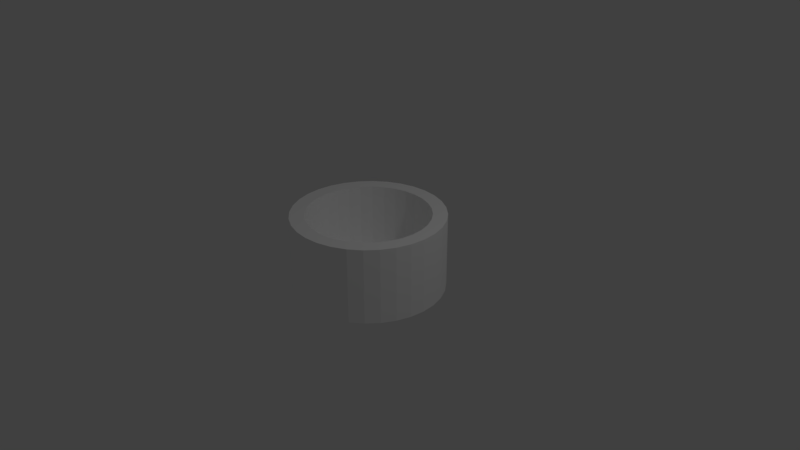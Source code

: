 # Source: wheel_1x2x2.blend  (saved by Blender 2.78.0; exported with 4.5.12 LTS)
import bpy
from mathutils import Matrix  # noqa: F401  (used for matrix-valued properties, if any)

bpy.ops.wm.read_factory_settings(use_empty=True)
scene = bpy.context.scene
scene.name = 'Scene'

# ---- collections
col_collection_1 = bpy.data.collections.new('Collection 1'); scene.collection.children.link(col_collection_1)

# ---- materials (node trees are filled in below, after node groups)
mat_x = bpy.data.materials.new('Материал')
mat_x.alpha_threshold = 0.0
mat_x.roughness = 0.5

# ---- material node trees
mat_x.use_nodes = True; mat_x.node_tree.nodes.clear()
_N = mat_x.node_tree.nodes; _L = mat_x.node_tree.links
n0 = _N.new('ShaderNodeOutputMaterial'); n0.name = 'Вывод материала'; n0.location = (300, 300)
n1 = _N.new('ShaderNodeBsdfDiffuse'); n1.name = 'Диффузный BSDF'; n1.location = (10, 300)
n1.inputs[0].default_value = (1.0, 1.0, 1.0, 1.0)
_L.new(n1.outputs[0], n0.inputs[0])
n0.is_active_output = True

# ---- world
world_world = bpy.data.worlds.new('World'); scene.world = world_world
world_world.color = (0.05088, 0.05088, 0.05088)
world_world.use_sun_shadow = False
world_world.sun_shadow_jitter_overblur = 0.0
world_world.cycles.sampling_method = 'MANUAL'

# ---- cameras
cam_camera = bpy.data.cameras.new('Camera')
cam_camera.clip_end = 100.0
cam_camera.lens = 35.0
cam_camera.sensor_width = 32.0
cam_camera.sensor_height = 18.0
cam_camera.ortho_scale = 7.314
cam_camera.dof.focus_distance = 0.0

# ---- lights
light_lamp = bpy.data.lights.new('Lamp', 'POINT')
light_lamp.transmission_factor = 0.0
light_lamp.cutoff_distance = 30.0
light_lamp.energy = 100.0
light_lamp.shadow_buffer_clip_start = 1.001
light_lamp.shadow_soft_size = 0.1
light_lamp.shadow_maximum_resolution = 0.006
light_lamp.use_absolute_resolution = True

# ---- meshes
me_x = bpy.data.meshes.new('Цилиндр')
me_x.from_pydata([(-6.931e-08, -1.0, 0.5), (-6.931e-08, -1.0, -0.5), (0.1951, -0.9808, 0.5), (0.1951, -0.9808, -0.5), (0.3827, -0.9239, 0.5), (0.3827, -0.9239, -0.5), (0.5556, -0.8315, 0.5), (0.5556, -0.8315, -0.5), (0.7071, -0.7071, 0.5), (0.7071, -0.7071, -0.5), (0.8315, -0.5556, 0.5), (0.8315, -0.5556, -0.5), (0.9239, -0.3827, 0.5), (0.9239, -0.3827, -0.5), (0.9808, -0.1951, 0.5), (0.9808, -0.1951, -0.5), (1.0, -1.453e-07, 0.5), (1.0, -2.608e-08, -0.5), (0.9808, 0.1951, 0.5), (0.9808, 0.1951, -0.5), (0.9239, 0.3827, 0.5), (0.9239, 0.3827, -0.5), (0.8315, 0.5556, 0.5), (0.8315, 0.5556, -0.5), (0.7071, 0.7071, 0.5), (0.7071, 0.7071, -0.5), (0.5556, 0.8315, 0.5), (0.5556, 0.8315, -0.5), (0.3827, 0.9239, 0.5), (0.3827, 0.9239, -0.5), (0.1951, 0.9808, 0.5), (0.1951, 0.9808, -0.5), (-3.951e-07, 1.0, 0.5), (-3.951e-07, 1.0, -0.5), (-0.1951, 0.9808, 0.5), (-0.1951, 0.9808, -0.5), (-0.3827, 0.9239, 0.5), (-0.3827, 0.9239, -0.5), (-0.5556, 0.8315, 0.5), (-0.5556, 0.8315, -0.5), (-0.7071, 0.7071, 0.5), (-0.7071, 0.7071, -0.5), (-0.8315, 0.5556, 0.5), (-0.8315, 0.5556, -0.5), (-0.9239, 0.3827, 0.5), (-0.9239, 0.3827, -0.5), (-0.9808, 0.1951, 0.5), (-0.9808, 0.1951, -0.5), (-1.0, -9.798e-07, 0.5), (-1.0, -8.605e-07, -0.5), (-0.9808, -0.1951, 0.5), (-0.9808, -0.1951, -0.5), (-0.9239, -0.3827, 0.5), (-0.9239, -0.3827, -0.5), (-0.8315, -0.5556, 0.5), (-0.8315, -0.5556, -0.5), (-0.7071, -0.7071, 0.5), (-0.7071, -0.7071, -0.5), (-0.5556, -0.8315, 0.5), (-0.5556, -0.8315, -0.5), (-0.3827, -0.9239, 0.5), (-0.3827, -0.9239, -0.5), (-0.1951, -0.9808, 0.5), (-0.1951, -0.9808, -0.5), (-4.689e-08, -0.8094, 0.5), (0.1579, -0.7938, 0.5), (0.3097, -0.7478, 0.5), (0.4497, -0.673, 0.5), (0.5723, -0.5723, 0.5), (0.673, -0.4497, 0.5), (0.7478, -0.3097, 0.5), (0.7938, -0.1579, 0.5), (0.8094, -1.453e-07, 0.5), (0.7938, 0.1579, 0.5), (0.7478, 0.3097, 0.5), (0.673, 0.4497, 0.5), (0.5723, 0.5723, 0.5), (0.4497, 0.673, 0.5), (0.3097, 0.7478, 0.5), (0.1579, 0.7938, 0.5), (-3.106e-07, 0.8094, 0.5), (-0.1579, 0.7938, 0.5), (-0.3097, 0.7478, 0.5), (-0.4497, 0.673, 0.5), (-0.5723, 0.5723, 0.5), (-0.673, 0.4497, 0.5), (-0.7478, 0.3097, 0.5), (-0.7938, 0.1579, 0.5), (-0.8094, -8.605e-07, 0.5), (-0.7938, -0.1579, 0.5), (-0.7478, -0.3097, 0.5), (-0.673, -0.4497, 0.5), (-0.5723, -0.5723, 0.5), (-0.4497, -0.673, 0.5), (-0.3097, -0.7478, 0.5), (-0.1579, -0.7938, 0.5), (-4.689e-08, -0.8094, -0.3669), (0.1579, -0.7938, -0.3669), (0.3097, -0.7478, -0.3669), (0.4497, -0.673, -0.3669), (0.5723, -0.5723, -0.3669), (0.673, -0.4497, -0.3669), (0.7478, -0.3097, -0.3669), (0.7938, -0.1579, -0.3669), (0.8094, -1.155e-07, -0.3669), (0.7938, 0.1579, -0.3669), (0.7478, 0.3097, -0.3669), (0.673, 0.4497, -0.3669), (0.5723, 0.5723, -0.3669), (0.4497, 0.673, -0.3669), (0.3097, 0.7478, -0.3669), (0.1579, 0.7938, -0.3669), (-3.106e-07, 0.8094, -0.3669), (-0.1579, 0.7938, -0.3669), (-0.3097, 0.7478, -0.3669), (-0.4497, 0.673, -0.3669), (-0.5723, 0.5723, -0.3669), (-0.673, 0.4497, -0.3669), (-0.7478, 0.3097, -0.3669), (-0.7938, 0.1579, -0.3669), (-0.8094, -8.307e-07, -0.3669), (-0.7938, -0.1579, -0.3669), (-0.7478, -0.3097, -0.3669), (-0.673, -0.4497, -0.3669), (-0.5723, -0.5723, -0.3669), (-0.4497, -0.673, -0.3669), (-0.3097, -0.7478, -0.3669), (-0.1579, -0.7938, -0.3669), (3.443e-08, -0.1877, -0.3669), (0.03662, -0.1841, -0.3669), (0.07183, -0.1734, -0.3669), (0.1043, -0.1561, -0.3669), (0.1327, -0.1327, -0.3669), (0.1561, -0.1043, -0.3669), (0.1734, -0.07183, -0.3669), (0.1841, -0.03662, -0.3669), (0.1877, -2.645e-07, -0.3669), (0.1841, 0.03662, -0.3669), (0.1734, 0.07183, -0.3669), (0.1561, 0.1043, -0.3669), (0.1327, 0.1327, -0.3669), (0.1043, 0.1561, -0.3669), (0.07183, 0.1734, -0.3669), (0.03662, 0.1841, -0.3669), (-2.673e-08, 0.1877, -0.3669), (-0.03662, 0.1841, -0.3669), (-0.07183, 0.1734, -0.3669), (-0.1043, 0.1561, -0.3669), (-0.1327, 0.1327, -0.3669), (-0.1561, 0.1043, -0.3669), (-0.1734, 0.07183, -0.3669), (-0.1841, 0.03662, -0.3669), (-0.1877, -4.433e-07, -0.3669), (-0.1841, -0.03662, -0.3669), (-0.1734, -0.07183, -0.3669), (-0.1561, -0.1043, -0.3669), (-0.1327, -0.1327, -0.3669), (-0.1043, -0.1561, -0.3669), (-0.07183, -0.1734, -0.3669), (-0.03662, -0.1841, -0.3669), (3.443e-08, -0.1877, -0.2649), (0.03662, -0.1841, -0.2649), (0.07183, -0.1734, -0.2649), (0.1043, -0.1561, -0.2649), (0.1327, -0.1327, -0.2649), (0.1561, -0.1043, -0.2649), (0.1734, -0.07183, -0.2649), (0.1841, -0.03662, -0.2649), (0.1877, -2.645e-07, -0.2649), (0.1841, 0.03662, -0.2649), (0.1734, 0.07183, -0.2649), (0.1561, 0.1043, -0.2649), (0.1327, 0.1327, -0.2649), (0.1043, 0.1561, -0.2649), (0.07183, 0.1734, -0.2649), (0.03662, 0.1841, -0.2649), (-2.673e-08, 0.1877, -0.2649), (-0.03662, 0.1841, -0.2649), (-0.07183, 0.1734, -0.2649), (-0.1043, 0.1561, -0.2649), (-0.1327, 0.1327, -0.2649), (-0.1561, 0.1043, -0.2649), (-0.1734, 0.07183, -0.2649), (-0.1841, 0.03662, -0.2649), (-0.1877, -4.284e-07, -0.2649), (-0.1841, -0.03662, -0.2649), (-0.1734, -0.07183, -0.2649), (-0.1561, -0.1043, -0.2649), (-0.1327, -0.1327, -0.2649), (-0.1043, -0.1561, -0.2649), (-0.07183, -0.1734, -0.2649), (-0.03662, -0.1841, -0.2649)], [], [(0, 1, 3, 2), (2, 3, 5, 4), (4, 5, 7, 6), (6, 7, 9, 8), (8, 9, 11, 10), (10, 11, 13, 12), (12, 13, 15, 14), (14, 15, 17, 16), (16, 17, 19, 18), (18, 19, 21, 20), (20, 21, 23, 22), (22, 23, 25, 24), (24, 25, 27, 26), (26, 27, 29, 28), (28, 29, 31, 30), (30, 31, 33, 32), (32, 33, 35, 34), (34, 35, 37, 36), (36, 37, 39, 38), (38, 39, 41, 40), (40, 41, 43, 42), (42, 43, 45, 44), (44, 45, 47, 46), (46, 47, 49, 48), (48, 49, 51, 50), (50, 51, 53, 52), (52, 53, 55, 54), (54, 55, 57, 56), (56, 57, 59, 58), (58, 59, 61, 60), (3, 1, 63, 61, 59, 57, 55, 53, 51, 49, 47, 45, 43, 41, 39, 37, 35, 33, 31, 29, 27, 25, 23, 21, 19, 17, 15, 13, 11, 9, 7, 5), (60, 61, 63, 62), (62, 63, 1, 0), (8, 10, 69, 68), (88, 89, 121, 120), (26, 28, 78, 77), (44, 46, 87, 86), (0, 2, 65, 64), (62, 0, 64, 95), (18, 20, 74, 73), (36, 38, 83, 82), (54, 56, 92, 91), (10, 12, 70, 69), (28, 30, 79, 78), (46, 48, 88, 87), (2, 4, 66, 65), (20, 22, 75, 74), (38, 40, 84, 83), (56, 58, 93, 92), (12, 14, 71, 70), (30, 32, 80, 79), (48, 50, 89, 88), (4, 6, 67, 66), (22, 24, 76, 75), (40, 42, 85, 84), (58, 60, 94, 93), (14, 16, 72, 71), (32, 34, 81, 80), (50, 52, 90, 89), (6, 8, 68, 67), (24, 26, 77, 76), (42, 44, 86, 85), (60, 62, 95, 94), (16, 18, 73, 72), (34, 36, 82, 81), (52, 54, 91, 90), (96, 97, 129, 128), (75, 76, 108, 107), (89, 90, 122, 121), (76, 77, 109, 108), (90, 91, 123, 122), (77, 78, 110, 109), (64, 65, 97, 96), (91, 92, 124, 123), (78, 79, 111, 110), (65, 66, 98, 97), (92, 93, 125, 124), (79, 80, 112, 111), (66, 67, 99, 98), (93, 94, 126, 125), (80, 81, 113, 112), (67, 68, 100, 99), (94, 95, 127, 126), (81, 82, 114, 113), (68, 69, 101, 100), (95, 64, 96, 127), (82, 83, 115, 114), (69, 70, 102, 101), (83, 84, 116, 115), (70, 71, 103, 102), (84, 85, 117, 116), (71, 72, 104, 103), (85, 86, 118, 117), (72, 73, 105, 104), (86, 87, 119, 118), (73, 74, 106, 105), (87, 88, 120, 119), (74, 75, 107, 106), (131, 132, 164, 163), (123, 124, 156, 155), (110, 111, 143, 142), (97, 98, 130, 129), (124, 125, 157, 156), (111, 112, 144, 143), (98, 99, 131, 130), (125, 126, 158, 157), (112, 113, 145, 144), (99, 100, 132, 131), (126, 127, 159, 158), (113, 114, 146, 145), (100, 101, 133, 132), (127, 96, 128, 159), (114, 115, 147, 146), (101, 102, 134, 133), (115, 116, 148, 147), (102, 103, 135, 134), (116, 117, 149, 148), (103, 104, 136, 135), (117, 118, 150, 149), (104, 105, 137, 136), (118, 119, 151, 150), (105, 106, 138, 137), (119, 120, 152, 151), (106, 107, 139, 138), (120, 121, 153, 152), (107, 108, 140, 139), (121, 122, 154, 153), (108, 109, 141, 140), (122, 123, 155, 154), (109, 110, 142, 141), (160, 161, 162, 163, 164, 165, 166, 167, 168, 169, 170, 171, 172, 173, 174, 175, 176, 177, 178, 179, 180, 181, 182, 183, 184, 185, 186, 187, 188, 189, 190, 191), (158, 159, 191, 190), (145, 146, 178, 177), (132, 133, 165, 164), (159, 128, 160, 191), (146, 147, 179, 178), (133, 134, 166, 165), (147, 148, 180, 179), (134, 135, 167, 166), (148, 149, 181, 180), (135, 136, 168, 167), (149, 150, 182, 181), (136, 137, 169, 168), (150, 151, 183, 182), (137, 138, 170, 169), (151, 152, 184, 183), (138, 139, 171, 170), (152, 153, 185, 184), (139, 140, 172, 171), (153, 154, 186, 185), (140, 141, 173, 172), (154, 155, 187, 186), (141, 142, 174, 173), (128, 129, 161, 160), (155, 156, 188, 187), (142, 143, 175, 174), (129, 130, 162, 161), (156, 157, 189, 188), (143, 144, 176, 175), (130, 131, 163, 162), (157, 158, 190, 189), (144, 145, 177, 176)])
_uv = me_x.uv_layers.new(name='UVКарта')
_uv.uv.foreach_set('vector', [0.5, -1.192e-07, 1.0, 2.98e-08, 0.9408, 0.009607, 0.5592, 0.009607, 0.5592, 0.009607, 0.9408, 0.009607, 0.896, 0.03806, 0.604, 0.03806, 0.604, 0.03806, 0.896, 0.03806, 0.8666, 0.08427, 0.6334, 0.08427, 0.6334, 0.08427, 0.8666, 0.08427, 0.848, 0.1464, 0.652, 0.1464, 0.652, 0.1464, 0.848, 0.1464, 0.8362, 0.2222, 0.6638, 0.2222, 0.6638, 0.2222, 0.8362, 0.2222, 0.829, 0.3087, 0.671, 0.3087, 0.671, 0.3087, 0.829, 0.3087, 0.825, 0.4025, 0.675, 0.4025, 0.675, 0.4025, 0.825, 0.4025, 0.8238, 0.5, 0.6762, 0.5, 0.6762, 0.5, 0.8238, 0.5, 0.825, 0.5975, 0.675, 0.5975, 0.675, 0.5975, 0.825, 0.5975, 0.829, 0.6913, 0.671, 0.6913, 0.671, 0.6913, 0.829, 0.6913, 0.8362, 0.7778, 0.6638, 0.7778, 0.6638, 0.7778, 0.8362, 0.7778, 0.848, 0.8536, 0.652, 0.8536, 0.652, 0.8536, 0.848, 0.8536, 0.8666, 0.9157, 0.6334, 0.9157, 0.6334, 0.9157, 0.8666, 0.9157, 0.896, 0.9619, 0.604, 0.9619, 0.604, 0.9619, 0.896, 0.9619, 0.9408, 0.9904, 0.5592, 0.9904, 0.5592, 0.9904, 0.9408, 0.9904, 1.0, 1.0, 0.5, 1.0, 0.5, 1.0, 1.192e-07, 1.0, 0.05921, 0.9904, 0.4408, 0.9904, 0.4408, 0.9904, 0.05921, 0.9904, 0.104, 0.9619, 0.396, 0.9619, 0.396, 0.9619, 0.104, 0.9619, 0.1334, 0.9157, 0.3666, 0.9157, 0.3666, 0.9157, 0.1334, 0.9157, 0.152, 0.8536, 0.348, 0.8536, 0.348, 0.8536, 0.152, 0.8536, 0.1638, 0.7778, 0.3362, 0.7778, 0.3362, 0.7778, 0.1638, 0.7778, 0.171, 0.6913, 0.329, 0.6913, 0.329, 0.6913, 0.171, 0.6913, 0.175, 0.5975, 0.325, 0.5975, 0.325, 0.5975, 0.175, 0.5975, 0.1762, 0.5, 0.3238, 0.5, 0.3238, 0.5, 0.1762, 0.5, 0.175, 0.4025, 0.325, 0.4025, 0.325, 0.4025, 0.175, 0.4025, 0.171, 0.3087, 0.329, 0.3087, 0.329, 0.3087, 0.171, 0.3087, 0.1638, 0.2222, 0.3362, 0.2222, 0.3362, 0.2222, 0.1638, 0.2222, 0.152, 0.1464, 0.348, 0.1464, 0.348, 0.1464, 0.152, 0.1464, 0.1334, 0.08426, 0.3666, 0.08426, 0.3666, 0.08426, 0.1334, 0.08426, 0.104, 0.03806, 0.396, 0.03806, 0.9408, 0.009607, 1.0, 2.98e-08, 1.059, 0.009607, 1.104, 0.03806, 1.133, 0.08426, 1.152, 0.1464, 1.164, 0.2222, 1.171, 0.3087, 1.175, 0.4025, 1.176, 0.5, 1.175, 0.5975, 1.171, 0.6913, 1.164, 0.7778, 1.152, 0.8536, 1.133, 0.9157, 1.104, 0.9619, 1.059, 0.9904, 1.0, 1.0, 0.9408, 0.9904, 0.896, 0.9619, 0.8666, 0.9157, 0.848, 0.8536, 0.8362, 0.7778, 0.829, 0.6913, 0.825, 0.5975, 0.8238, 0.5, 0.825, 0.4025, 0.829, 0.3087, 0.8362, 0.2222, 0.848, 0.1464, 0.8666, 0.08427, 0.896, 0.03806, 0.396, 0.03806, 0.104, 0.03806, 0.05921, 0.009607, 0.4408, 0.009607, 0.4408, 0.009607, 0.05921, 0.009607, 8.941e-08, 2.98e-08, 0.5, -1.192e-07, 0.652, 0.1464, 0.6638, 0.2222, 0.6483, 0.2752, 0.6357, 0.2138, 0.3381, 0.5, 0.3395, 0.421, 0.1811, 0.421, 0.1823, 0.5, 0.6334, 0.9157, 0.604, 0.9619, 0.5883, 0.8739, 0.6166, 0.8365, 0.329, 0.6913, 0.325, 0.5975, 0.3395, 0.579, 0.3438, 0.6549, 0.5, -1.192e-07, 0.5592, 0.009607, 0.5487, 0.1031, 0.5, 0.0953, 0.4408, 0.009607, 0.5, -1.192e-07, 0.5, 0.0953, 0.4513, 0.1031, 0.675, 0.5975, 0.671, 0.6913, 0.6562, 0.6549, 0.6605, 0.579, 0.396, 0.9619, 0.3666, 0.9157, 0.3834, 0.8365, 0.4117, 0.8739, 0.3362, 0.2222, 0.348, 0.1464, 0.3643, 0.2138, 0.3517, 0.2752, 0.6638, 0.2222, 0.671, 0.3087, 0.6562, 0.3451, 0.6483, 0.2752, 0.604, 0.9619, 0.5592, 0.9904, 0.5487, 0.8969, 0.5883, 0.8739, 0.325, 0.5975, 0.3238, 0.5, 0.3381, 0.5, 0.3395, 0.579, 0.5592, 0.009607, 0.604, 0.03806, 0.5883, 0.1261, 0.5487, 0.1031, 0.671, 0.6913, 0.6638, 0.7778, 0.6483, 0.7248, 0.6562, 0.6549, 0.3666, 0.9157, 0.348, 0.8536, 0.3643, 0.7862, 0.3834, 0.8365, 0.348, 0.1464, 0.3666, 0.08426, 0.3834, 0.1635, 0.3643, 0.2138, 0.671, 0.3087, 0.675, 0.4025, 0.6605, 0.421, 0.6562, 0.3451, 0.5592, 0.9904, 0.5, 1.0, 0.5, 0.9047, 0.5487, 0.8969, 0.3238, 0.5, 0.325, 0.4025, 0.3395, 0.421, 0.3381, 0.5, 0.604, 0.03806, 0.6334, 0.08427, 0.6166, 0.1635, 0.5883, 0.1261, 0.6638, 0.7778, 0.652, 0.8536, 0.6357, 0.7862, 0.6483, 0.7248, 0.348, 0.8536, 0.3362, 0.7778, 0.3517, 0.7248, 0.3643, 0.7862, 0.3666, 0.08426, 0.396, 0.03806, 0.4117, 0.1261, 0.3834, 0.1635, 0.675, 0.4025, 0.6762, 0.5, 0.6619, 0.5, 0.6605, 0.421, 0.5, 1.0, 0.4408, 0.9904, 0.4513, 0.8969, 0.5, 0.9047, 0.325, 0.4025, 0.329, 0.3087, 0.3438, 0.3451, 0.3395, 0.421, 0.6334, 0.08427, 0.652, 0.1464, 0.6357, 0.2138, 0.6166, 0.1635, 0.652, 0.8536, 0.6334, 0.9157, 0.6166, 0.8365, 0.6357, 0.7862, 0.3362, 0.7778, 0.329, 0.6913, 0.3438, 0.6549, 0.3517, 0.7248, 0.396, 0.03806, 0.4408, 0.009607, 0.4513, 0.1031, 0.4117, 0.1261, 0.6762, 0.5, 0.675, 0.5975, 0.6605, 0.579, 0.6619, 0.5, 0.4408, 0.9904, 0.396, 0.9619, 0.4117, 0.8739, 0.4513, 0.8969, 0.329, 0.3087, 0.3362, 0.2222, 0.3517, 0.2752, 0.3438, 0.3451, 1.0, 0.0953, 0.9353, 0.1031, 0.9842, 0.408, 1.0, 0.4061, 0.6483, 0.7248, 0.6357, 0.7862, 0.8407, 0.7862, 0.8294, 0.7248, 0.3395, 0.421, 0.3438, 0.3451, 0.1774, 0.3451, 0.1811, 0.421, 0.6357, 0.7862, 0.6166, 0.8365, 0.8589, 0.8365, 0.8407, 0.7862, 0.3438, 0.3451, 0.3517, 0.2752, 0.1706, 0.2752, 0.1774, 0.3451, 0.6166, 0.8365, 0.5883, 0.8739, 0.8884, 0.8739, 0.8589, 0.8365, 0.5, 0.0953, 0.5487, 0.1031, 0.9353, 0.1031, 1.0, 0.0953, 0.3517, 0.2752, 0.3643, 0.2138, 0.1593, 0.2138, 0.1706, 0.2752, 0.5883, 0.8739, 0.5487, 0.8969, 0.9353, 0.8969, 0.8884, 0.8739, 0.5487, 0.1031, 0.5883, 0.1261, 0.8884, 0.1261, 0.9353, 0.1031, 0.3643, 0.2138, 0.3834, 0.1635, 0.1411, 0.1635, 0.1593, 0.2138, 0.5487, 0.8969, 0.5, 0.9047, 1.0, 0.9047, 0.9353, 0.8969, 0.5883, 0.1261, 0.6166, 0.1635, 0.8589, 0.1635, 0.8884, 0.1261, 0.3834, 0.1635, 0.4117, 0.1261, 0.1116, 0.1261, 0.1411, 0.1635, 0.5, 0.9047, 0.4513, 0.8969, 0.06468, 0.8969, 1.192e-07, 0.9047, 0.6166, 0.1635, 0.6357, 0.2138, 0.8407, 0.2138, 0.8589, 0.1635, 0.4117, 0.1261, 0.4513, 0.1031, 0.06468, 0.1031, 0.1116, 0.1261, 0.4513, 0.8969, 0.4117, 0.8739, 0.1116, 0.8739, 0.06468, 0.8969, 0.6357, 0.2138, 0.6483, 0.2752, 0.8294, 0.2752, 0.8407, 0.2138, 0.4513, 0.1031, 0.5, 0.0953, 8.941e-08, 0.0953, 0.06468, 0.1031, 0.4117, 0.8739, 0.3834, 0.8365, 0.1411, 0.8365, 0.1116, 0.8739, 0.6483, 0.2752, 0.6562, 0.3451, 0.8226, 0.3451, 0.8294, 0.2752, 0.3834, 0.8365, 0.3643, 0.7862, 0.1593, 0.7862, 0.1411, 0.8365, 0.6562, 0.3451, 0.6605, 0.421, 0.8189, 0.421, 0.8226, 0.3451, 0.3643, 0.7862, 0.3517, 0.7248, 0.1706, 0.7248, 0.1593, 0.7862, 0.6605, 0.421, 0.6619, 0.5, 0.8177, 0.5, 0.8189, 0.421, 0.3517, 0.7248, 0.3438, 0.6549, 0.1774, 0.6549, 0.1706, 0.7248, 0.6619, 0.5, 0.6605, 0.579, 0.8189, 0.579, 0.8177, 0.5, 0.3438, 0.6549, 0.3395, 0.579, 0.1811, 0.579, 0.1774, 0.6549, 0.6605, 0.579, 0.6562, 0.6549, 0.8226, 0.6549, 0.8189, 0.579, 0.3395, 0.579, 0.3381, 0.5, 0.1823, 0.5, 0.1811, 0.579, 0.6562, 0.6549, 0.6483, 0.7248, 0.8294, 0.7248, 0.8226, 0.6549, 0.9559, 0.422, 0.9448, 0.4336, 0.9261, 0.4336, 0.9403, 0.422, 0.1706, 0.2752, 0.1593, 0.2138, 0.05524, 0.4336, 0.06401, 0.4479, 0.8884, 0.8739, 0.9353, 0.8969, 0.9842, 0.592, 0.9692, 0.5867, 0.9353, 0.1031, 0.8884, 0.1261, 0.9692, 0.4133, 0.9842, 0.408, 0.1593, 0.2138, 0.1411, 0.1635, 0.04407, 0.422, 0.05524, 0.4336, 0.9353, 0.8969, 1.0, 0.9047, 1.0, 0.5939, 0.9842, 0.592, 0.8884, 0.1261, 0.8589, 0.1635, 0.9559, 0.422, 0.9692, 0.4133, 0.1411, 0.1635, 0.1116, 0.1261, 0.03077, 0.4133, 0.04407, 0.422, 1.192e-07, 0.9047, 0.06468, 0.8969, 0.01583, 0.592, 0.0, 0.5939, 0.8589, 0.1635, 0.8407, 0.2138, 0.9448, 0.4336, 0.9559, 0.422, 0.1116, 0.1261, 0.06468, 0.1031, 0.01583, 0.408, 0.03077, 0.4133, 0.06468, 0.8969, 0.1116, 0.8739, 0.03077, 0.5867, 0.01583, 0.592, 0.8407, 0.2138, 0.8294, 0.2752, 0.936, 0.4479, 0.9448, 0.4336, 0.06468, 0.1031, 8.941e-08, 0.0953, 0.0, 0.4061, 0.01583, 0.408, 0.1116, 0.8739, 0.1411, 0.8365, 0.04407, 0.578, 0.03077, 0.5867, 0.8294, 0.2752, 0.8226, 0.3451, 0.9297, 0.4641, 0.936, 0.4479, 0.1411, 0.8365, 0.1593, 0.7862, 0.05524, 0.5664, 0.04407, 0.578, 0.8226, 0.3451, 0.8189, 0.421, 0.926, 0.4817, 0.9297, 0.4641, 0.1593, 0.7862, 0.1706, 0.7248, 0.06401, 0.5521, 0.05524, 0.5664, 0.8189, 0.421, 0.8177, 0.5, 0.9247, 0.5, 0.926, 0.4817, 0.1706, 0.7248, 0.1774, 0.6549, 0.07027, 0.5359, 0.06401, 0.5521, 0.8177, 0.5, 0.8189, 0.579, 0.926, 0.5183, 0.9247, 0.5, 0.1774, 0.6549, 0.1811, 0.579, 0.07402, 0.5183, 0.07027, 0.5359, 0.8189, 0.579, 0.8226, 0.6549, 0.9297, 0.5359, 0.926, 0.5183, 0.1811, 0.579, 0.1823, 0.5, 0.07526, 0.5, 0.07402, 0.5183, 0.8226, 0.6549, 0.8294, 0.7248, 0.936, 0.5521, 0.9297, 0.5359, 0.1823, 0.5, 0.1811, 0.421, 0.07402, 0.4817, 0.07526, 0.5, 0.8294, 0.7248, 0.8407, 0.7862, 0.9448, 0.5664, 0.936, 0.5521, 0.1811, 0.421, 0.1774, 0.3451, 0.07027, 0.4641, 0.07402, 0.4817, 0.8407, 0.7862, 0.8589, 0.8365, 0.9559, 0.578, 0.9448, 0.5664, 0.1774, 0.3451, 0.1706, 0.2752, 0.06401, 0.4479, 0.07027, 0.4641, 0.8589, 0.8365, 0.8884, 0.8739, 0.9692, 0.5867, 0.9559, 0.578, 1.0, 0.4061, 0.9781, 0.408, 0.9579, 0.4133, 0.9403, 0.422, 0.9261, 0.4336, 0.9153, 0.4479, 0.9078, 0.4641, 0.9033, 0.4817, 0.9019, 0.5, 0.9033, 0.5183, 0.9078, 0.5359, 0.9153, 0.5521, 0.9261, 0.5664, 0.9403, 0.578, 0.9579, 0.5867, 0.9781, 0.592, 1.0, 0.5939, 1.022, 0.592, 1.042, 0.5867, 1.06, 0.578, 1.074, 0.5664, 1.085, 0.5521, 1.092, 0.5359, 1.097, 0.5183, 1.098, 0.5, 1.097, 0.4817, 1.092, 0.4641, 1.085, 0.4479, 1.074, 0.4336, 1.06, 0.422, 1.042, 0.4133, 1.022, 0.408, 0.03077, 0.4133, 0.01583, 0.408, 0.02186, 0.408, 0.04214, 0.4133, 0.01583, 0.592, 0.03077, 0.5867, 0.04214, 0.5867, 0.02186, 0.592, 0.9448, 0.4336, 0.936, 0.4479, 0.9153, 0.4479, 0.9261, 0.4336, 0.01583, 0.408, 0.0, 0.4061, 0.0, 0.4061, 0.02186, 0.408, 0.03077, 0.5867, 0.04407, 0.578, 0.05969, 0.578, 0.04214, 0.5867, 0.936, 0.4479, 0.9297, 0.4641, 0.9078, 0.4641, 0.9153, 0.4479, 0.04407, 0.578, 0.05524, 0.5664, 0.07392, 0.5664, 0.05969, 0.578, 0.9297, 0.4641, 0.926, 0.4817, 0.9033, 0.4817, 0.9078, 0.4641, 0.05524, 0.5664, 0.06401, 0.5521, 0.08473, 0.5521, 0.07392, 0.5664, 0.926, 0.4817, 0.9247, 0.5, 0.9019, 0.5, 0.9033, 0.4817, 0.06401, 0.5521, 0.07027, 0.5359, 0.09225, 0.5359, 0.08473, 0.5521, 0.9247, 0.5, 0.926, 0.5183, 0.9033, 0.5183, 0.9019, 0.5, 0.07027, 0.5359, 0.07402, 0.5183, 0.09666, 0.5183, 0.09225, 0.5359, 0.926, 0.5183, 0.9297, 0.5359, 0.9078, 0.5359, 0.9033, 0.5183, 0.07402, 0.5183, 0.07526, 0.5, 0.09811, 0.5, 0.09666, 0.5183, 0.9297, 0.5359, 0.936, 0.5521, 0.9153, 0.5521, 0.9078, 0.5359, 0.07526, 0.5, 0.07402, 0.4817, 0.09666, 0.4817, 0.09811, 0.5, 0.936, 0.5521, 0.9448, 0.5664, 0.9261, 0.5664, 0.9153, 0.5521, 0.07402, 0.4817, 0.07027, 0.4641, 0.09225, 0.4641, 0.09666, 0.4817, 0.9448, 0.5664, 0.9559, 0.578, 0.9403, 0.578, 0.9261, 0.5664, 0.07027, 0.4641, 0.06401, 0.4479, 0.08473, 0.4479, 0.09225, 0.4641, 0.9559, 0.578, 0.9692, 0.5867, 0.9579, 0.5867, 0.9403, 0.578, 1.0, 0.4061, 0.9842, 0.408, 0.9781, 0.408, 1.0, 0.4061, 0.06401, 0.4479, 0.05524, 0.4336, 0.07392, 0.4336, 0.08473, 0.4479, 0.9692, 0.5867, 0.9842, 0.592, 0.9781, 0.592, 0.9579, 0.5867, 0.9842, 0.408, 0.9692, 0.4133, 0.9579, 0.4133, 0.9781, 0.408, 0.05524, 0.4336, 0.04407, 0.422, 0.05969, 0.422, 0.07392, 0.4336, 0.9842, 0.592, 1.0, 0.5939, 1.0, 0.5939, 0.9781, 0.592, 0.9692, 0.4133, 0.9559, 0.422, 0.9403, 0.422, 0.9579, 0.4133, 0.04407, 0.422, 0.03077, 0.4133, 0.04214, 0.4133, 0.05969, 0.422, 0.0, 0.5939, 0.01583, 0.592, 0.02186, 0.592, 2.98e-08, 0.5939])
me_x.materials.append(mat_x)
me_x.use_remesh_preserve_volume = False
me_x.use_remesh_preserve_attributes = False
me_x.use_mirror_vertex_groups = False
me_x.update()

# ---- objects
ob_wheel_1x2x2 = bpy.data.objects.new('Wheel 1x2x2', me_x)
ob_lamp = bpy.data.objects.new('Lamp', light_lamp)
ob_camera = bpy.data.objects.new('Camera', cam_camera)

# ---- transforms, parenting, visibility, modifiers, constraints
ob_wheel_1x2x2.location = (-5.96e-08, 2.98e-07, 0.08312)
ob_wheel_1x2x2.lineart.crease_threshold = 0.0
ob_lamp.location = (4.076, 1.005, 5.904)
ob_lamp.rotation_euler = (0.6503, 0.05522, 1.866)
ob_lamp.lock_rotations_4d = False
ob_lamp.empty_display_type = 'ARROWS'
ob_lamp.color = (0.0, 0.0, 0.0, 0.0)
ob_lamp.lineart.crease_threshold = 0.0
ob_camera.location = (7.481, -6.508, 5.344)
ob_camera.rotation_euler = (1.109, 0.0, 0.8149)
ob_camera.lock_rotations_4d = False
ob_camera.empty_display_type = 'ARROWS'
ob_camera.color = (0.0, 0.0, 0.0, 0.0)
ob_camera.display_type = 'WIRE'
ob_camera.lineart.crease_threshold = 0.0

# ---- collection membership
col_collection_1.objects.link(ob_wheel_1x2x2)
col_collection_1.objects.link(ob_lamp)
col_collection_1.objects.link(ob_camera)

# ---- scene / render settings (as saved in the file)
scene.camera = ob_camera
scene.frame_start = 1; scene.frame_end = 250; scene.frame_set(1)
scene.render.engine = 'CYCLES'
scene.render.resolution_percentage = 50
scene.render.fps = 30
scene.render.dither_intensity = 0.0
scene.cycles.use_denoising = False
scene.cycles.samples = 128
scene.cycles.sampling_pattern = 'TABULATED_SOBOL'
scene.cycles.light_sampling_threshold = 0.0
scene.cycles.use_adaptive_sampling = False
scene.cycles.use_light_tree = False
scene.cycles.blur_glossy = 0.0
scene.cycles.sample_clamp_indirect = 0.0
scene.view_settings.view_transform = 'Standard'
bpy.context.view_layer.update()
